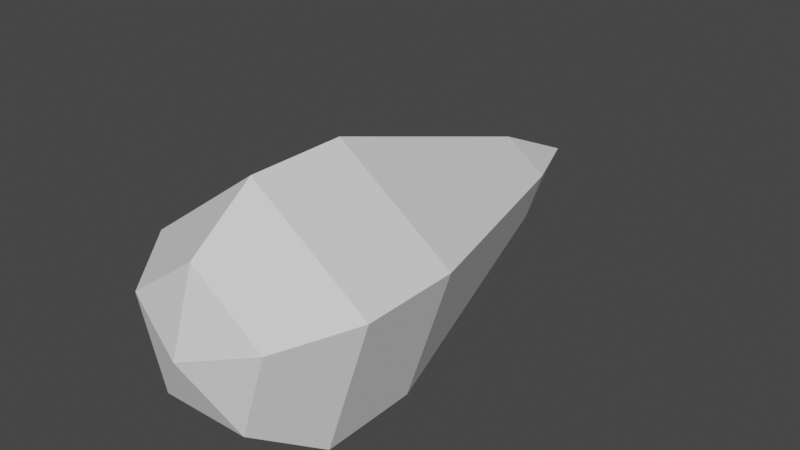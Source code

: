 # Source: Bullet.blend  (saved by Blender 2.82.7; exported with 4.5.12 LTS)
import bpy
from mathutils import Matrix  # noqa: F401  (used for matrix-valued properties, if any)

bpy.ops.wm.read_factory_settings(use_empty=True)
scene = bpy.context.scene
scene.name = 'Scene'

# ---- collections
col_collection = bpy.data.collections.new('Collection'); scene.collection.children.link(col_collection)

# ---- world
world_world = bpy.data.worlds.new('World'); scene.world = world_world
world_world.use_nodes = True; world_world.node_tree.nodes.clear()
_N = world_world.node_tree.nodes; _L = world_world.node_tree.links
n0 = _N.new('ShaderNodeOutputWorld'); n0.name = 'World Output'; n0.location = (300, 300)
n1 = _N.new('ShaderNodeBackground'); n1.name = 'Background'; n1.location = (10, 300)
n1.inputs[0].default_value = (0.05088, 0.05088, 0.05088, 1.0)
_L.new(n1.outputs[0], n0.inputs[0])
n0.is_active_output = True
world_world.color = (0.05088, 0.05088, 0.05088)
world_world.use_sun_shadow = False
world_world.sun_shadow_jitter_overblur = 0.0

# ---- meshes
me_sphere = bpy.data.meshes.new('Sphere')
me_sphere.from_pydata([(-2.303e-08, -0.1214, 0.08817), (-2.303e-08, -0.04635, 0.1427), (-2.303e-08, 0.06835, 0.1427), (-2.524e-08, 0.3543, 0.0513), (0.08385, -0.1214, 0.02725), (0.1357, -0.04635, 0.04408), (0.1357, 0.06835, 0.04408), (0.04879, 0.3543, 0.01585), (0.05182, -0.1214, -0.07133), (0.08385, -0.04635, -0.1154), (0.08385, 0.06835, -0.1154), (0.03015, 0.3543, -0.0415), (-2.303e-08, 0.4654, -2.98e-08), (-3.074e-08, -0.15, -4.47e-08), (-0.05182, -0.1214, -0.07133), (-0.08385, -0.04635, -0.1154), (-0.08385, 0.06835, -0.1154), (-0.03015, 0.3543, -0.0415), (-0.08385, -0.1214, 0.02725), (-0.1357, -0.04635, 0.04408), (-0.1357, 0.06835, 0.04408), (-0.04879, 0.3543, 0.01585)], [], [(12, 3, 7), (2, 1, 5, 6), (0, 13, 4), (3, 2, 6, 7), (1, 0, 4, 5), (5, 4, 8, 9), (12, 7, 11), (6, 5, 9, 10), (4, 13, 8), (7, 6, 10, 11), (9, 8, 14, 15), (12, 11, 17), (10, 9, 15, 16), (8, 13, 14), (11, 10, 16, 17), (15, 14, 18, 19), (12, 17, 21), (16, 15, 19, 20), (14, 13, 18), (17, 16, 20, 21), (19, 18, 0, 1), (12, 21, 3), (20, 19, 1, 2), (18, 13, 0), (21, 20, 2, 3)])
_uv = me_sphere.uv_layers.new(name='UVMap')
_uv.uv.foreach_set('vector', [0.5, 0.0, 0.6, 0.2, 0.4, 0.2, 0.6, 0.4, 0.6, 0.6, 0.4, 0.6, 0.4, 0.4, 0.6, 0.8, 0.5, 1.0, 0.4, 0.8, 0.6, 0.2, 0.6, 0.4, 0.4, 0.4, 0.4, 0.2, 0.6, 0.6, 0.6, 0.8, 0.4, 0.8, 0.4, 0.6, 0.4, 0.6, 0.4, 0.8, 0.2, 0.8, 0.2, 0.6, 0.3, 0.0, 0.4, 0.2, 0.2, 0.2, 0.4, 0.4, 0.4, 0.6, 0.2, 0.6, 0.2, 0.4, 0.4, 0.8, 0.3, 1.0, 0.2, 0.8, 0.4, 0.2, 0.4, 0.4, 0.2, 0.4, 0.2, 0.2, 0.2, 0.6, 0.2, 0.8, 0.0, 0.8, 0.0, 0.6, 0.1, 0.0, 0.2, 0.2, 0.0, 0.2, 0.2, 0.4, 0.2, 0.6, 0.0, 0.6, 0.0, 0.4, 0.2, 0.8, 0.1, 1.0, 0.0, 0.8, 0.2, 0.2, 0.2, 0.4, 0.0, 0.4, 0.0, 0.2, 1.0, 0.6, 1.0, 0.8, 0.8, 0.8, 0.8, 0.6, 0.9, 0.0, 1.0, 0.2, 0.8, 0.2, 1.0, 0.4, 1.0, 0.6, 0.8, 0.6, 0.8, 0.4, 1.0, 0.8, 0.9, 1.0, 0.8, 0.8, 1.0, 0.2, 1.0, 0.4, 0.8, 0.4, 0.8, 0.2, 0.8, 0.6, 0.8, 0.8, 0.6, 0.8, 0.6, 0.6, 0.7, 0.0, 0.8, 0.2, 0.6, 0.2, 0.8, 0.4, 0.8, 0.6, 0.6, 0.6, 0.6, 0.4, 0.8, 0.8, 0.7, 1.0, 0.6, 0.8, 0.8, 0.2, 0.8, 0.4, 0.6, 0.4, 0.6, 0.2])
me_sphere.use_remesh_fix_poles = True
me_sphere.use_remesh_preserve_attributes = False
me_sphere.use_mirror_vertex_groups = False
me_sphere.update()

# ---- objects
ob_bullet = bpy.data.objects.new('Bullet', me_sphere)

# ---- transforms, parenting, visibility, modifiers, constraints
ob_bullet.location = (0.0, 0.0, 0.0)
ob_bullet.lineart.crease_threshold = 0.0

# ---- collection membership
col_collection.objects.link(ob_bullet)

# ---- scene / render settings (as saved in the file)
scene.frame_start = 1; scene.frame_end = 250; scene.frame_set(1)
scene.render.engine = 'BLENDER_EEVEE_NEXT'
scene.cycles.use_denoising = False
scene.cycles.samples = 128
scene.cycles.sampling_pattern = 'TABULATED_SOBOL'
scene.cycles.use_adaptive_sampling = False
scene.cycles.use_light_tree = False
scene.view_settings.view_transform = 'Filmic'
bpy.context.view_layer.update()

# ---- added for rendering (the .blend has no active camera and no usable light): camera, sun
cam_auto = bpy.data.cameras.new('AutoCamera')
cam_auto.lens = 50.0
cam_auto.sensor_width = 36.0
cam_auto.clip_end = 1000.0
ob_auto_camera = bpy.data.objects.new('AutoCamera', cam_auto)
scene.collection.objects.link(ob_auto_camera)
ob_auto_camera.location = (0.666518, -0.64212, 0.546837)
ob_auto_camera.rotation_euler = (1.09748, -7.21219e-08, 0.694738)
scene.camera = ob_auto_camera
light_auto_sun = bpy.data.lights.new('AutoSun', 'SUN')
light_auto_sun.energy = 3.0
light_auto_sun.angle = 0.0523599
ob_auto_sun = bpy.data.objects.new('AutoSun', light_auto_sun)
scene.collection.objects.link(ob_auto_sun)
ob_auto_sun.rotation_euler = (0.872665, 0.174533, 0.523599)
bpy.context.view_layer.update()
